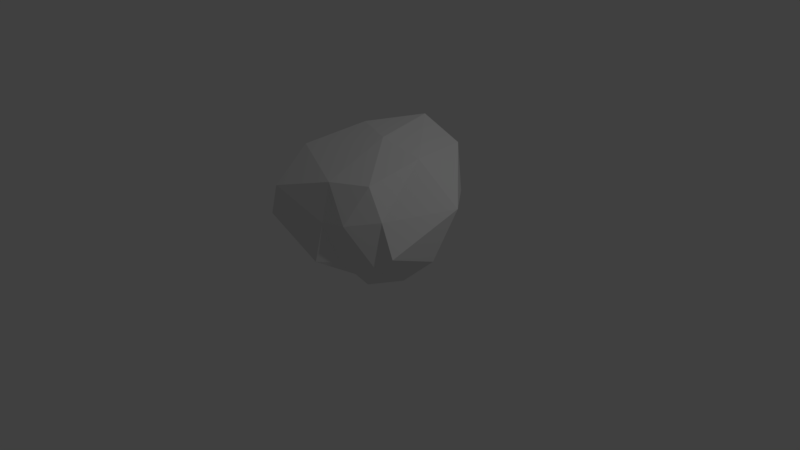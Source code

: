 # Source: rock11.blend  (saved by Blender 2.79.0; exported with 4.5.12 LTS)
import bpy
from mathutils import Matrix  # noqa: F401  (used for matrix-valued properties, if any)

bpy.ops.wm.read_factory_settings(use_empty=True)
scene = bpy.context.scene
scene.name = 'Scene'

# ---- collections
col_collection_1 = bpy.data.collections.new('Collection 1'); scene.collection.children.link(col_collection_1)

# ---- world
world_world = bpy.data.worlds.new('World'); scene.world = world_world
world_world.color = (0.05088, 0.05088, 0.05088)
world_world.use_sun_shadow = False
world_world.sun_shadow_jitter_overblur = 0.0
world_world.cycles.sampling_method = 'MANUAL'

# ---- cameras
cam_camera = bpy.data.cameras.new('Camera')
cam_camera.clip_end = 100.0
cam_camera.lens = 35.0
cam_camera.sensor_width = 32.0
cam_camera.sensor_height = 18.0
cam_camera.ortho_scale = 7.314
cam_camera.dof.focus_distance = 0.0
cam_camera.dof.aperture_fstop = 128.0

# ---- lights
light_lamp = bpy.data.lights.new('Lamp', 'POINT')
light_lamp.transmission_factor = 0.0
light_lamp.cutoff_distance = 30.0
light_lamp.energy = 100.0
light_lamp.shadow_buffer_clip_start = 1.001
light_lamp.shadow_soft_size = 0.1
light_lamp.shadow_maximum_resolution = 0.006
light_lamp.use_absolute_resolution = True

# ---- meshes
me_icosphere = bpy.data.meshes.new('Icosphere')
me_icosphere.from_pydata([(-0.3099, -0.2316, -0.03489), (0.2234, -0.8012, -0.01238), (-0.349, -0.8244, -0.003016), (-0.8588, -0.2601, 0.2084), (-0.6643, 0.3792, 0.1862), (0.1444, -0.1082, 0.1088), (0.09429, -0.9118, 0.1325), (-0.5632, -0.8869, 0.428), (-0.4383, -0.2251, 0.7348), (0.1251, 0.08089, 0.6617), (0.4578, -0.8108, 0.2527), (0.1555, -0.7199, 0.5972), (-0.3698, -0.533, -0.03509), (-0.01607, -0.4889, -0.05881), (-0.06998, -0.7186, -0.04405), (0.2547, -0.5288, -0.08046), (-0.08632, -0.1417, -0.06969), (-0.5797, -0.2509, 0.06291), (-0.796, -0.5407, 0.05956), (-0.5698, 0.07164, 0.002839), (-0.6674, 0.03887, 0.259), (-0.3124, 0.2938, 0.02085), (0.3623, -0.7515, 0.1099), (0.481, -0.4967, 0.1348), (-0.04367, -0.9908, 0.1102), (0.1894, -0.8676, 0.07207), (-0.7987, -0.6086, 0.3431), (-0.6125, -0.8985, 0.2156), (-0.5855, 0.1406, 0.5788), (-0.6858, -0.2945, 0.4694), (0.1963, 0.04857, 0.3506), (-0.3136, 0.2603, 0.4858), (0.3338, -0.837, 0.1538), (-0.07587, -0.9024, 0.3342), (-0.6162, -0.5942, 0.6231), (-0.1799, 0.07839, 0.7813), (0.5071, -0.3172, 0.4413), (0.1099, -0.8903, 0.3728), (0.3076, -0.7568, 0.4229), (-0.1187, -0.8061, 0.5675), (-0.1099, -0.3642, 0.7465), (0.167, -0.3161, 0.6666)], [], [(0, 13, 12), (1, 13, 15), (0, 12, 17), (0, 17, 19), (0, 19, 16), (1, 15, 22), (2, 14, 24), (3, 18, 26), (4, 20, 28), (5, 21, 30), (1, 22, 25), (2, 24, 27), (3, 26, 29), (4, 28, 31), (5, 30, 23), (6, 32, 37), (7, 33, 39), (8, 34, 40), (9, 35, 41), (10, 36, 38), (38, 41, 11), (38, 36, 41), (36, 9, 41), (41, 40, 11), (41, 35, 40), (35, 8, 40), (40, 39, 11), (40, 34, 39), (34, 7, 39), (39, 37, 11), (39, 33, 37), (33, 6, 37), (37, 38, 11), (37, 32, 38), (32, 10, 38), (23, 36, 10), (23, 30, 36), (30, 9, 36), (31, 35, 9), (31, 28, 35), (28, 8, 35), (29, 34, 8), (29, 26, 34), (26, 7, 34), (27, 33, 7), (27, 24, 33), (24, 6, 33), (25, 32, 6), (25, 22, 32), (22, 10, 32), (30, 31, 9), (30, 21, 31), (21, 4, 31), (28, 29, 8), (28, 20, 29), (20, 3, 29), (26, 27, 7), (26, 18, 27), (18, 2, 27), (24, 25, 6), (24, 14, 25), (14, 1, 25), (22, 23, 10), (22, 15, 23), (15, 5, 23), (16, 21, 5), (16, 19, 21), (19, 4, 21), (19, 20, 4), (19, 17, 20), (17, 3, 20), (17, 18, 3), (17, 12, 18), (12, 2, 18), (15, 16, 5), (15, 13, 16), (13, 0, 16), (12, 14, 2), (12, 13, 14), (13, 1, 14)])
me_icosphere.use_remesh_preserve_volume = False
me_icosphere.use_remesh_preserve_attributes = False
me_icosphere.use_mirror_vertex_groups = False
me_icosphere.update()

# ---- objects
ob_icosphere = bpy.data.objects.new('Icosphere', me_icosphere)
ob_lamp = bpy.data.objects.new('Lamp', light_lamp)
ob_camera = bpy.data.objects.new('Camera', cam_camera)

# ---- transforms, parenting, visibility, modifiers, constraints
ob_icosphere.location = (0.3043, 0.8699, 0.1468)
ob_icosphere.scale = (1.915, 1.915, 1.915)
ob_icosphere.lineart.crease_threshold = 0.0
ob_lamp.location = (4.076, 1.005, 5.904)
ob_lamp.rotation_euler = (0.6503, 0.05522, 1.866)
ob_lamp.lock_rotations_4d = False
ob_lamp.empty_display_type = 'ARROWS'
ob_lamp.color = (0.0, 0.0, 0.0, 0.0)
ob_lamp.lineart.crease_threshold = 0.0
ob_camera.location = (7.481, -6.508, 5.344)
ob_camera.rotation_euler = (1.109, 0.0, 0.8149)
ob_camera.lock_rotations_4d = False
ob_camera.empty_display_type = 'ARROWS'
ob_camera.color = (0.0, 0.0, 0.0, 0.0)
ob_camera.display_type = 'WIRE'
ob_camera.lineart.crease_threshold = 0.0

# ---- collection membership
col_collection_1.objects.link(ob_icosphere)
col_collection_1.objects.link(ob_lamp)
col_collection_1.objects.link(ob_camera)

# ---- scene / render settings (as saved in the file)
scene.camera = ob_camera
scene.frame_start = 1; scene.frame_end = 250; scene.frame_set(1)
scene.render.engine = 'BLENDER_EEVEE_NEXT'
scene.render.resolution_percentage = 50
scene.render.dither_intensity = 0.0
scene.cycles.use_denoising = False
scene.cycles.samples = 128
scene.cycles.sampling_pattern = 'TABULATED_SOBOL'
scene.cycles.use_adaptive_sampling = False
scene.cycles.use_light_tree = False
scene.cycles.blur_glossy = 0.0
scene.cycles.sample_clamp_indirect = 0.0
scene.view_settings.view_transform = 'Standard'
bpy.context.view_layer.update()
